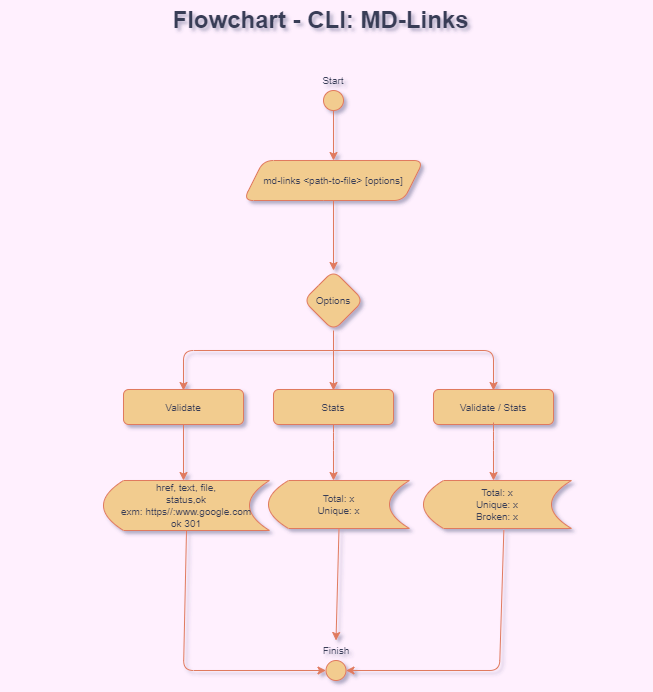

The diagram above was exported from draw.io. Its source (the exported page's mxGraphModel, read from the mxfile embedded in the PNG):
<mxGraphModel dx="1326" dy="268" grid="0" gridSize="10" guides="0" tooltips="1" connect="1" arrows="1" fold="1" page="0" pageScale="1" pageWidth="827" pageHeight="1169" background="#FFF0FE" math="0" shadow="1">
  <root>
    <mxCell id="0" />
    <mxCell id="1" parent="0" />
    <mxCell id="JqTIgr0YfftWjUP3YL3X-1" value="Flowchart - CLI: MD-Links" style="text;strokeColor=none;fillColor=none;html=1;fontSize=24;fontStyle=1;verticalAlign=middle;align=center;rounded=1;fontColor=#393C56;" parent="1" vertex="1">
      <mxGeometry x="-733" y="10" width="640" height="40" as="geometry" />
    </mxCell>
    <mxCell id="JqTIgr0YfftWjUP3YL3X-2" style="edgeStyle=orthogonalEdgeStyle;rounded=1;orthogonalLoop=1;jettySize=auto;html=1;exitX=0.5;exitY=1;exitDx=0;exitDy=0;fillColor=#F2CC8F;strokeColor=#E07A5F;entryX=0.5;entryY=0;entryDx=0;entryDy=0;labelBackgroundColor=#F4F1DE;fontColor=#393C56;" parent="1" target="JqTIgr0YfftWjUP3YL3X-4" edge="1">
      <mxGeometry relative="1" as="geometry">
        <mxPoint x="-400" y="166" as="targetPoint" />
        <mxPoint x="-400.00000000000045" y="116" as="sourcePoint" />
      </mxGeometry>
    </mxCell>
    <UserObject label="&lt;font style=&quot;font-size: 10px;&quot;&gt;Start&lt;/font&gt;" placeholders="1" name="Variable" id="JqTIgr0YfftWjUP3YL3X-3">
      <mxCell style="text;html=1;strokeColor=none;fillColor=none;align=center;verticalAlign=middle;whiteSpace=wrap;overflow=hidden;rounded=1;fontColor=#393C56;" parent="1" vertex="1">
        <mxGeometry x="-440" y="80" width="80" height="20" as="geometry" />
      </mxCell>
    </UserObject>
    <mxCell id="JqTIgr0YfftWjUP3YL3X-4" value="&lt;span style=&quot;&quot;&gt;&lt;font style=&quot;font-size: 10px;&quot;&gt;md-links&amp;nbsp;&lt;/font&gt;&lt;/span&gt;&lt;span style=&quot;font-size: 10px;&quot;&gt;&amp;lt;path-to-file&amp;gt; [options]&lt;/span&gt;" style="shape=parallelogram;perimeter=parallelogramPerimeter;whiteSpace=wrap;html=1;fixedSize=1;fillColor=#F2CC8F;strokeColor=#E07A5F;rounded=1;fontColor=#393C56;" parent="1" vertex="1">
      <mxGeometry x="-490" y="170" width="180" height="40" as="geometry" />
    </mxCell>
    <mxCell id="JqTIgr0YfftWjUP3YL3X-5" value="" style="ellipse;whiteSpace=wrap;html=1;aspect=fixed;fillColor=#F2CC8F;strokeColor=#E07A5F;rounded=1;fontColor=#393C56;" parent="1" vertex="1">
      <mxGeometry x="-410" y="100" width="20" height="20" as="geometry" />
    </mxCell>
    <mxCell id="JqTIgr0YfftWjUP3YL3X-6" value="" style="endArrow=classic;html=1;rounded=1;exitX=0.5;exitY=1;exitDx=0;exitDy=0;fillColor=#F2CC8F;strokeColor=#E07A5F;labelBackgroundColor=#F4F1DE;fontColor=#393C56;" parent="1" source="JqTIgr0YfftWjUP3YL3X-4" edge="1">
      <mxGeometry width="50" height="50" relative="1" as="geometry">
        <mxPoint x="-250" y="290" as="sourcePoint" />
        <mxPoint x="-400.00000000000045" y="280" as="targetPoint" />
      </mxGeometry>
    </mxCell>
    <mxCell id="JqTIgr0YfftWjUP3YL3X-7" value="&lt;font style=&quot;font-size: 10px;&quot;&gt;Options&lt;/font&gt;" style="rhombus;whiteSpace=wrap;html=1;fillColor=#F2CC8F;strokeColor=#E07A5F;fontColor=#393C56;rounded=1;" parent="1" vertex="1">
      <mxGeometry x="-430" y="280" width="60" height="60" as="geometry" />
    </mxCell>
    <mxCell id="JqTIgr0YfftWjUP3YL3X-8" value="" style="endArrow=classic;html=1;rounded=1;fontSize=10;fillColor=#F2CC8F;strokeColor=#E07A5F;labelBackgroundColor=#F4F1DE;fontColor=#393C56;" parent="1" edge="1">
      <mxGeometry width="50" height="50" relative="1" as="geometry">
        <mxPoint x="-400.00000000000045" y="360" as="sourcePoint" />
        <mxPoint x="-550.0000000000005" y="400" as="targetPoint" />
        <Array as="points">
          <mxPoint x="-550" y="360" />
        </Array>
      </mxGeometry>
    </mxCell>
    <mxCell id="JqTIgr0YfftWjUP3YL3X-9" value="" style="endArrow=classic;html=1;rounded=1;fontSize=10;exitX=0.5;exitY=1;exitDx=0;exitDy=0;fillColor=#F2CC8F;strokeColor=#E07A5F;labelBackgroundColor=#F4F1DE;fontColor=#393C56;" parent="1" source="JqTIgr0YfftWjUP3YL3X-7" edge="1">
      <mxGeometry width="50" height="50" relative="1" as="geometry">
        <mxPoint x="-340" y="350" as="sourcePoint" />
        <mxPoint x="-400.00000000000045" y="400" as="targetPoint" />
      </mxGeometry>
    </mxCell>
    <mxCell id="JqTIgr0YfftWjUP3YL3X-10" value="" style="endArrow=classic;html=1;rounded=1;fontSize=10;fillColor=#F2CC8F;strokeColor=#E07A5F;labelBackgroundColor=#F4F1DE;fontColor=#393C56;" parent="1" edge="1">
      <mxGeometry width="50" height="50" relative="1" as="geometry">
        <mxPoint x="-400.00000000000045" y="360" as="sourcePoint" />
        <mxPoint x="-240.00000000000045" y="400" as="targetPoint" />
        <Array as="points">
          <mxPoint x="-240" y="360" />
        </Array>
      </mxGeometry>
    </mxCell>
    <mxCell id="JqTIgr0YfftWjUP3YL3X-11" value="&lt;span style=&quot;text-align: left;&quot;&gt;href, text, file,&lt;br&gt;&lt;/span&gt;&lt;span style=&quot;text-align: left;&quot;&gt;status,ok&lt;br&gt;exm: https//:www.google.com&lt;br&gt;ok 301&lt;br&gt;&lt;/span&gt;" style="shape=dataStorage;whiteSpace=wrap;html=1;fixedSize=1;fontSize=10;fillColor=#F2CC8F;strokeColor=#E07A5F;fontColor=#393C56;rounded=1;" parent="1" vertex="1">
      <mxGeometry x="-630" y="490" width="166" height="50" as="geometry" />
    </mxCell>
    <mxCell id="JqTIgr0YfftWjUP3YL3X-12" value="Validate" style="rounded=1;whiteSpace=wrap;html=1;fontSize=10;fillColor=#F2CC8F;strokeColor=#E07A5F;fontColor=#393C56;" parent="1" vertex="1">
      <mxGeometry x="-610" y="399" width="120" height="35" as="geometry" />
    </mxCell>
    <mxCell id="JqTIgr0YfftWjUP3YL3X-13" value="Stats" style="rounded=1;whiteSpace=wrap;html=1;fontSize=10;fillColor=#F2CC8F;strokeColor=#E07A5F;fontColor=#393C56;" parent="1" vertex="1">
      <mxGeometry x="-460" y="399" width="120" height="35" as="geometry" />
    </mxCell>
    <mxCell id="JqTIgr0YfftWjUP3YL3X-14" value="" style="endArrow=classic;html=1;rounded=1;fontSize=10;exitX=0.5;exitY=1;exitDx=0;exitDy=0;labelBackgroundColor=#F4F1DE;strokeColor=#E07A5F;fontColor=#393C56;" parent="1" source="JqTIgr0YfftWjUP3YL3X-13" edge="1">
      <mxGeometry width="50" height="50" relative="1" as="geometry">
        <mxPoint x="-600" y="450" as="sourcePoint" />
        <mxPoint x="-400.00000000000045" y="490" as="targetPoint" />
        <Array as="points">
          <mxPoint x="-400" y="450" />
        </Array>
      </mxGeometry>
    </mxCell>
    <mxCell id="JqTIgr0YfftWjUP3YL3X-15" value="&lt;span style=&quot;text-align: left;&quot;&gt;Total: x&lt;br&gt;Unique: x&lt;br&gt;&lt;/span&gt;" style="shape=dataStorage;whiteSpace=wrap;html=1;fixedSize=1;fontSize=10;fillColor=#F2CC8F;strokeColor=#E07A5F;fontColor=#393C56;rounded=1;" parent="1" vertex="1">
      <mxGeometry x="-465" y="490" width="141" height="48" as="geometry" />
    </mxCell>
    <mxCell id="JqTIgr0YfftWjUP3YL3X-16" value="Validate / Stats" style="rounded=1;whiteSpace=wrap;html=1;fontSize=10;fillColor=#F2CC8F;strokeColor=#E07A5F;fontColor=#393C56;" parent="1" vertex="1">
      <mxGeometry x="-300" y="399" width="120" height="35" as="geometry" />
    </mxCell>
    <mxCell id="JqTIgr0YfftWjUP3YL3X-17" value="" style="endArrow=classic;html=1;rounded=1;fontSize=10;exitX=0.5;exitY=1;exitDx=0;exitDy=0;labelBackgroundColor=#F4F1DE;strokeColor=#E07A5F;fontColor=#393C56;" parent="1" edge="1">
      <mxGeometry width="50" height="50" relative="1" as="geometry">
        <mxPoint x="-240.00000000000045" y="432" as="sourcePoint" />
        <mxPoint x="-240.00000000000045" y="490" as="targetPoint" />
        <Array as="points">
          <mxPoint x="-240" y="450" />
        </Array>
      </mxGeometry>
    </mxCell>
    <mxCell id="JqTIgr0YfftWjUP3YL3X-18" value="&lt;span style=&quot;text-align: left;&quot;&gt;Total: x&lt;br&gt;Unique: x&lt;br&gt;Broken: x&lt;br&gt;&lt;/span&gt;" style="shape=dataStorage;whiteSpace=wrap;html=1;fixedSize=1;fontSize=10;fillColor=#F2CC8F;strokeColor=#E07A5F;fontColor=#393C56;rounded=1;" parent="1" vertex="1">
      <mxGeometry x="-310" y="490" width="148" height="48" as="geometry" />
    </mxCell>
    <mxCell id="JqTIgr0YfftWjUP3YL3X-19" value="" style="endArrow=classic;html=1;rounded=1;fontSize=10;exitX=0.5;exitY=1;exitDx=0;exitDy=0;labelBackgroundColor=#F4F1DE;strokeColor=#E07A5F;fontColor=#393C56;" parent="1" source="JqTIgr0YfftWjUP3YL3X-12" edge="1">
      <mxGeometry width="50" height="50" relative="1" as="geometry">
        <mxPoint x="-350" y="470" as="sourcePoint" />
        <mxPoint x="-550.0000000000005" y="490" as="targetPoint" />
      </mxGeometry>
    </mxCell>
    <UserObject label="&lt;font style=&quot;font-size: 10px;&quot;&gt;Finish&lt;/font&gt;" placeholders="1" name="Variable" id="JqTIgr0YfftWjUP3YL3X-20">
      <mxCell style="text;html=1;strokeColor=none;fillColor=none;align=center;verticalAlign=middle;whiteSpace=wrap;overflow=hidden;rounded=1;fontColor=#393C56;" parent="1" vertex="1">
        <mxGeometry x="-437.5" y="650" width="80" height="20" as="geometry" />
      </mxCell>
    </UserObject>
    <mxCell id="JqTIgr0YfftWjUP3YL3X-21" value="" style="ellipse;whiteSpace=wrap;html=1;aspect=fixed;fillColor=#F2CC8F;strokeColor=#E07A5F;rounded=1;fontColor=#393C56;" parent="1" vertex="1">
      <mxGeometry x="-407.5" y="670" width="20" height="20" as="geometry" />
    </mxCell>
    <mxCell id="JqTIgr0YfftWjUP3YL3X-22" value="" style="endArrow=classic;html=1;rounded=1;fontSize=10;exitX=0.5;exitY=1;exitDx=0;exitDy=0;entryX=0;entryY=0.5;entryDx=0;entryDy=0;labelBackgroundColor=#F4F1DE;strokeColor=#E07A5F;fontColor=#393C56;" parent="1" source="JqTIgr0YfftWjUP3YL3X-11" target="JqTIgr0YfftWjUP3YL3X-21" edge="1">
      <mxGeometry width="50" height="50" relative="1" as="geometry">
        <mxPoint x="-410" y="650" as="sourcePoint" />
        <mxPoint x="-360" y="600" as="targetPoint" />
        <Array as="points">
          <mxPoint x="-550" y="680" />
        </Array>
      </mxGeometry>
    </mxCell>
    <mxCell id="JqTIgr0YfftWjUP3YL3X-23" value="" style="endArrow=classic;html=1;rounded=1;fontSize=10;exitX=0.5;exitY=1;exitDx=0;exitDy=0;entryX=0.5;entryY=0;entryDx=0;entryDy=0;labelBackgroundColor=#F4F1DE;strokeColor=#E07A5F;fontColor=#393C56;" parent="1" source="JqTIgr0YfftWjUP3YL3X-15" target="JqTIgr0YfftWjUP3YL3X-20" edge="1">
      <mxGeometry width="50" height="50" relative="1" as="geometry">
        <mxPoint x="-410" y="650" as="sourcePoint" />
        <mxPoint x="-360" y="600" as="targetPoint" />
      </mxGeometry>
    </mxCell>
    <mxCell id="JqTIgr0YfftWjUP3YL3X-24" value="" style="endArrow=classic;html=1;rounded=1;fontSize=10;exitX=0.543;exitY=1.031;exitDx=0;exitDy=0;exitPerimeter=0;entryX=1;entryY=0.5;entryDx=0;entryDy=0;labelBackgroundColor=#F4F1DE;strokeColor=#E07A5F;fontColor=#393C56;" parent="1" source="JqTIgr0YfftWjUP3YL3X-18" target="JqTIgr0YfftWjUP3YL3X-21" edge="1">
      <mxGeometry width="50" height="50" relative="1" as="geometry">
        <mxPoint x="-410" y="650" as="sourcePoint" />
        <mxPoint x="-360" y="600" as="targetPoint" />
        <Array as="points">
          <mxPoint x="-234" y="680" />
        </Array>
      </mxGeometry>
    </mxCell>
  </root>
</mxGraphModel>